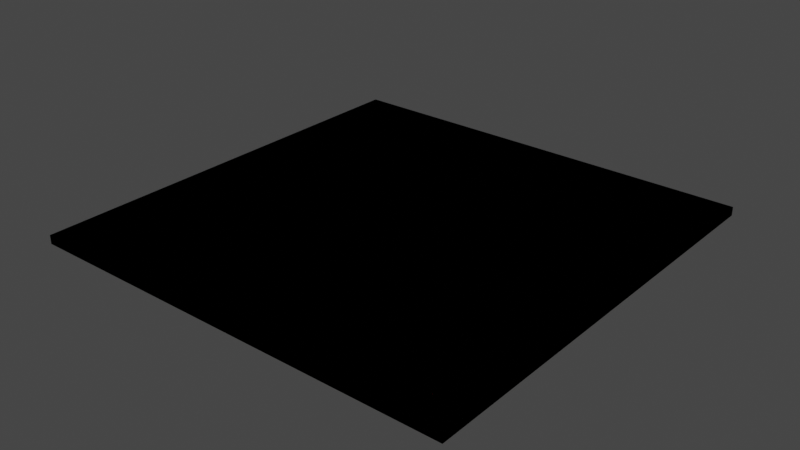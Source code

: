 # Source: basic.blend  (saved by Blender 3.2.14; exported with 4.5.12 LTS)
import bpy
from mathutils import Matrix  # noqa: F401  (used for matrix-valued properties, if any)

bpy.ops.wm.read_factory_settings(use_empty=True)
scene = bpy.context.scene
scene.name = 'Scene'

# ---- materials (node trees are filled in below, after node groups)
mat_material_onlystaticbody = bpy.data.materials.new('material.onlyStaticBody')
mat_material_onlystaticbody.use_transparent_shadow = False
mat_material_vcol0 = bpy.data.materials.new('material.vCol0')
mat_material_vcol0.use_transparent_shadow = False
mat_material_vcolbase0 = bpy.data.materials.new('material.vColBase0')
mat_material_vcolbase0.use_transparent_shadow = False

# ---- material node trees
mat_material_onlystaticbody.use_nodes = True; mat_material_onlystaticbody.node_tree.nodes.clear()
_N = mat_material_onlystaticbody.node_tree.nodes; _L = mat_material_onlystaticbody.node_tree.links
n0 = _N.new('ShaderNodeBsdfPrincipled'); n0.name = 'Principled BSDF'; n0.location = (10, 300)
n0.distribution = 'GGX'
n0.subsurface_method = 'BURLEY'
n0.inputs[3].default_value = 1.45
n0.inputs[27].default_value = (0.0, 0.0, 0.0, 1.0)
n0.inputs[28].default_value = 1.0
n1 = _N.new('ShaderNodeOutputMaterial'); n1.name = 'Material Output'; n1.location = (300, 300)
_L.new(n0.outputs[0], n1.inputs[0])
n1.is_active_output = True
mat_material_vcol0.use_nodes = True; mat_material_vcol0.node_tree.nodes.clear()
_N = mat_material_vcol0.node_tree.nodes; _L = mat_material_vcol0.node_tree.links
n0 = _N.new('ShaderNodeBsdfPrincipled'); n0.name = 'Principled BSDF'; n0.location = (10, 300)
n0.distribution = 'GGX'
n0.subsurface_method = 'RANDOM_WALK_SKIN'
n0.inputs[0].default_value = (0.1254, 0.0, 0.8, 1.0)
n0.inputs[3].default_value = 1.45
n0.inputs[27].default_value = (0.0, 0.0, 0.0, 1.0)
n0.inputs[28].default_value = 1.0
n1 = _N.new('ShaderNodeOutputMaterial'); n1.name = 'Material Output'; n1.location = (300, 300)
_L.new(n0.outputs[0], n1.inputs[0])
n1.is_active_output = True
mat_material_vcolbase0.use_nodes = True; mat_material_vcolbase0.node_tree.nodes.clear()
_N = mat_material_vcolbase0.node_tree.nodes; _L = mat_material_vcolbase0.node_tree.links
n0 = _N.new('ShaderNodeBsdfPrincipled'); n0.name = 'Principled BSDF'; n0.location = (10, 300)
n0.distribution = 'GGX'
n0.subsurface_method = 'RANDOM_WALK_SKIN'
n0.inputs[0].default_value = (0.8, 0.0, 0.1042, 1.0)
n0.inputs[3].default_value = 1.45
n0.inputs[27].default_value = (0.0, 0.0, 0.0, 1.0)
n0.inputs[28].default_value = 1.0
n1 = _N.new('ShaderNodeOutputMaterial'); n1.name = 'Material Output'; n1.location = (300, 300)
_L.new(n0.outputs[0], n1.inputs[0])
n1.is_active_output = True

# ---- world
world_world = bpy.data.worlds.new('World'); scene.world = world_world
world_world.use_nodes = True; world_world.node_tree.nodes.clear()
_N = world_world.node_tree.nodes; _L = world_world.node_tree.links
n0 = _N.new('ShaderNodeOutputWorld'); n0.name = 'World Output'; n0.location = (300, 300)
n1 = _N.new('ShaderNodeBackground'); n1.name = 'Background'; n1.location = (10, 300)
n1.inputs[0].default_value = (0.05088, 0.05088, 0.05088, 1.0)
_L.new(n1.outputs[0], n0.inputs[0])
n0.is_active_output = True
world_world.color = (0.05088, 0.05088, 0.05088)
world_world.use_sun_shadow = False
world_world.sun_shadow_jitter_overblur = 0.0

# ---- meshes
me_plane = bpy.data.meshes.new('Plane')
me_plane.from_pydata([(0.0, -1.0, 0.0), (1.0, -1.0, 0.0), (0.0, -8.345e-07, 0.0), (1.0, -8.345e-07, 0.0), (0.0, -8.345e-07, -0.02), (0.0, -1.0, -0.02), (1.0, -1.0, -0.02), (1.0, -8.345e-07, -0.02)], [], [(5, 4, 7, 6), (3, 7, 4, 2), (0, 5, 6, 1), (1, 6, 7, 3), (2, 4, 5, 0)])
_uv = me_plane.uv_layers.new(name='UVMap')
_uv.uv.foreach_set('vector', [0.0, 0.0, 0.0, 1.0, 1.0, 1.0, 1.0, 0.0, 1.0, 1.0, 1.0, 1.0, 0.0, 1.0, 0.0, 1.0, 0.0, 0.0, 0.0, 0.0, 1.0, 0.0, 1.0, 0.0, 1.0, 0.0, 1.0, 0.0, 1.0, 1.0, 1.0, 1.0, 0.0, 1.0, 0.0, 1.0, 0.0, 0.0, 0.0, 0.0])
me_plane.materials.append(mat_material_onlystaticbody)
me_plane.use_remesh_fix_poles = True
me_plane.use_remesh_preserve_attributes = False
me_plane.use_mirror_vertex_groups = False
me_plane.update()
me_plane_001 = bpy.data.meshes.new('Plane.001')
me_plane_001.from_pydata([(1.0, -8.345e-07, 0.0), (1.0, -1.0, 0.0), (0.0, -8.345e-07, 0.0), (0.0, -1.0, 0.0), (1.0, -1.0, -0.02), (1.0, -8.345e-07, -0.02), (0.0, -1.0, -0.02), (0.0, -8.345e-07, -0.02)], [], [(4, 6, 7, 5), (2, 7, 6, 3), (1, 4, 5, 0), (0, 5, 7, 2), (3, 6, 4, 1)])
me_plane_001.polygons.foreach_set('material_index', [1, 1, 1, 1, 1])
_uv = me_plane_001.uv_layers.new(name='UVMap')
_uv.uv.foreach_set('vector', [0.0, 0.0, 0.0, 0.0, 0.0, 0.0, 0.0, 0.0, 0.0, 0.0, 0.0, 0.0, 0.0, 0.0, 0.0, 0.0, 0.0, 0.0, 0.0, 0.0, 0.0, 0.0, 0.0, 0.0, 0.0, 0.0, 0.0, 0.0, 0.0, 0.0, 0.0, 0.0, 0.0, 0.0, 0.0, 0.0, 0.0, 0.0, 0.0, 0.0])
_ca = me_plane_001.color_attributes.new('Col', 'BYTE_COLOR', 'CORNER')
_ca.data.foreach_set('color', [1.0, 1.0, 1.0, 1.0, 1.0, 1.0, 1.0, 1.0, 1.0, 1.0, 1.0, 1.0, 1.0, 1.0, 1.0, 1.0, 1.0, 1.0, 1.0, 1.0, 1.0, 1.0, 1.0, 1.0, 1.0, 1.0, 1.0, 1.0, 1.0, 1.0, 1.0, 1.0, 1.0, 1.0, 1.0, 1.0, 1.0, 1.0, 1.0, 1.0, 1.0, 1.0, 1.0, 1.0, 1.0, 1.0, 1.0, 1.0, 1.0, 1.0, 1.0, 1.0, 1.0, 1.0, 1.0, 1.0, 1.0, 1.0, 1.0, 1.0, 1.0, 1.0, 1.0, 1.0, 1.0, 1.0, 1.0, 1.0, 1.0, 1.0, 1.0, 1.0, 1.0, 1.0, 1.0, 1.0, 1.0, 1.0, 1.0, 1.0])
me_plane_001.materials.append(mat_material_vcol0)
me_plane_001.materials.append(mat_material_vcolbase0)
me_plane_001.use_remesh_fix_poles = True
me_plane_001.use_remesh_preserve_attributes = False
me_plane_001.use_mirror_vertex_groups = False
me_plane_001.update()

# ---- objects
ob_physics = bpy.data.objects.new('physics', me_plane)
ob_mesh = bpy.data.objects.new('mesh', me_plane_001)

# ---- transforms, parenting, visibility, modifiers, constraints
ob_physics.location = (0.0, 0.0, 0.0)
ob_physics.scale = (1.0, 1.0, 1.0)
ob_physics.lineart.crease_threshold = 0.0
ob_mesh.location = (0.0, 0.0, 0.0)
ob_mesh.scale = (1.0, 1.0, 1.0)
ob_mesh.lineart.crease_threshold = 0.0

# ---- collection membership
scene.collection.objects.link(ob_physics)
scene.collection.objects.link(ob_mesh)

# ---- scene / render settings (as saved in the file)
scene.frame_start = 1; scene.frame_end = 250; scene.frame_set(1)
scene.render.engine = 'BLENDER_EEVEE_NEXT'
scene.cycles.use_denoising = False
scene.cycles.samples = 128
scene.cycles.sampling_pattern = 'TABULATED_SOBOL'
scene.cycles.use_adaptive_sampling = False
scene.cycles.use_light_tree = False
scene.view_settings.view_transform = 'Filmic'
bpy.context.view_layer.update()

# ---- added for rendering (the .blend has no active camera and no usable light): camera, sun
cam_auto = bpy.data.cameras.new('AutoCamera')
cam_auto.lens = 50.0
cam_auto.sensor_width = 36.0
cam_auto.clip_end = 1000.0
ob_auto_camera = bpy.data.objects.new('AutoCamera', cam_auto)
scene.collection.objects.link(ob_auto_camera)
ob_auto_camera.location = (1.8086, -2.07032, 1.03688)
ob_auto_camera.rotation_euler = (1.09748, -7.21219e-08, 0.694738)
scene.camera = ob_auto_camera
light_auto_sun = bpy.data.lights.new('AutoSun', 'SUN')
light_auto_sun.energy = 3.0
light_auto_sun.angle = 0.0523599
ob_auto_sun = bpy.data.objects.new('AutoSun', light_auto_sun)
scene.collection.objects.link(ob_auto_sun)
ob_auto_sun.rotation_euler = (0.872665, 0.174533, 0.523599)
bpy.context.view_layer.update()
